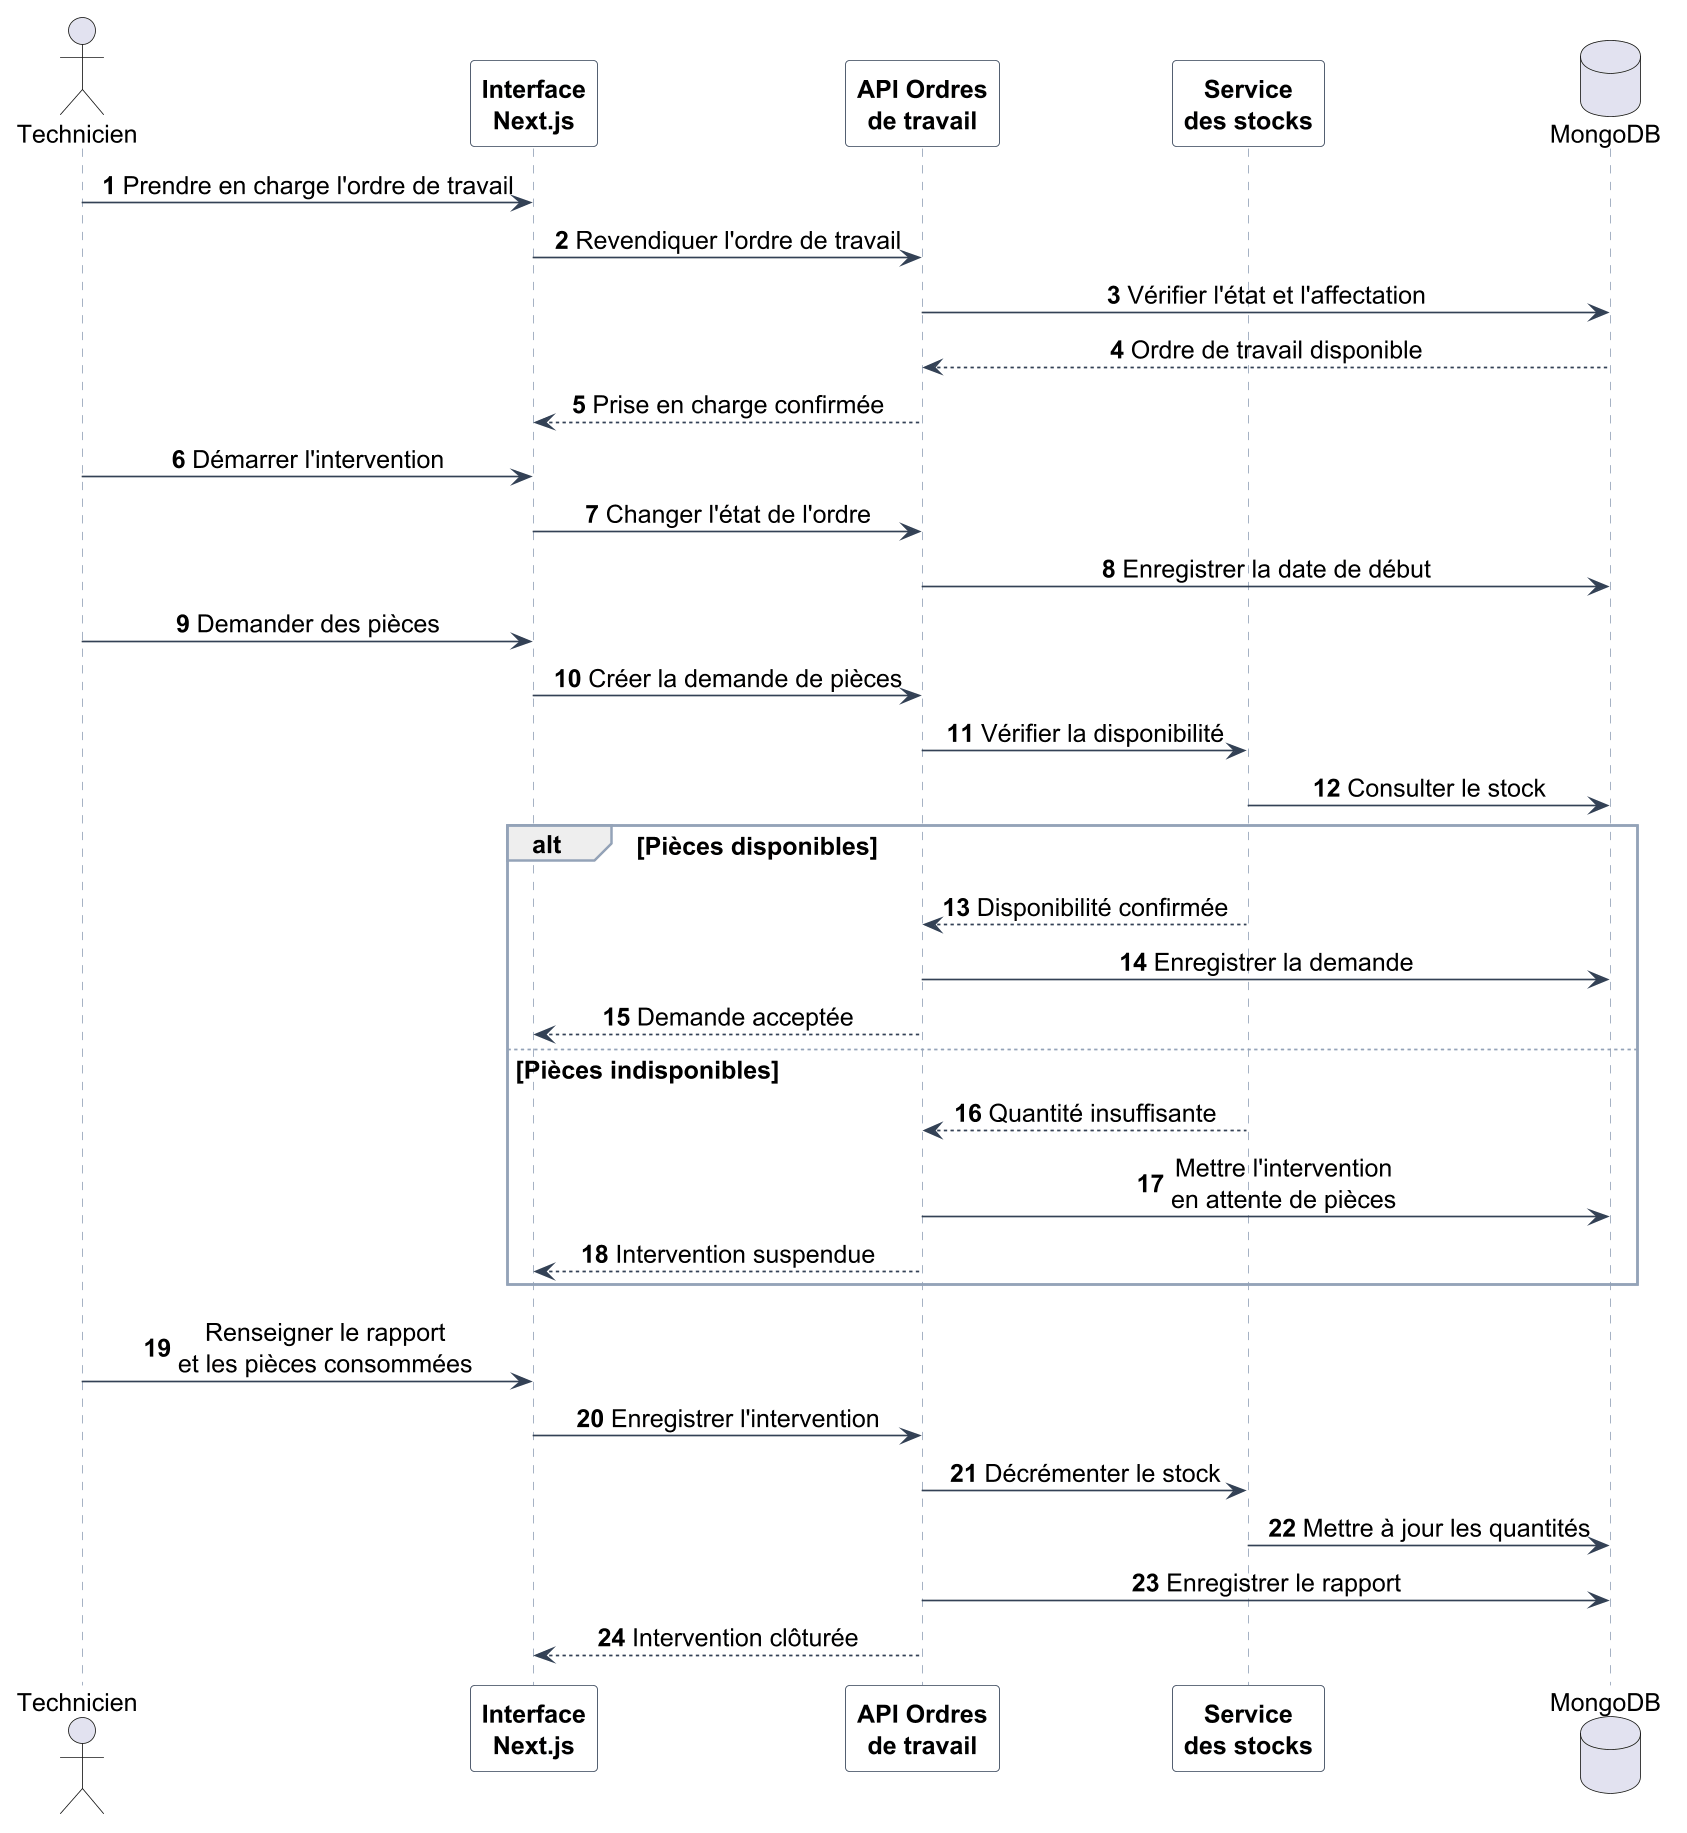

The diagram above was rendered by PlantUML. Its source (embedded in the PNG):
@startuml
autonumber
skinparam dpi 160
skinparam shadowing false
skinparam sequenceMessageAlign center
skinparam defaultFontName SansSerif
skinparam defaultFontSize 15
skinparam sequence {
  ArrowColor #334155
  LifeLineBorderColor #94A3B8
  LifeLineBackgroundColor #EEF2F7
  ParticipantBorderColor #334155
  ParticipantBackgroundColor #F8FAFC
  ParticipantFontStyle bold
  GroupBorderColor #94A3B8
  GroupHeaderFontStyle bold
}

actor "Technicien" as T
participant "Interface\nNext.js" as F
participant "API Ordres\nde travail" as API
participant "Service\ndes stocks" as S
database "MongoDB" as DB

T -> F : Prendre en charge l'ordre de travail
F -> API : Revendiquer l'ordre de travail
API -> DB : Vérifier l'état et l'affectation
DB --> API : Ordre de travail disponible
API --> F : Prise en charge confirmée

T -> F : Démarrer l'intervention
F -> API : Changer l'état de l'ordre
API -> DB : Enregistrer la date de début

T -> F : Demander des pièces
F -> API : Créer la demande de pièces
API -> S : Vérifier la disponibilité
S -> DB : Consulter le stock

alt Pièces disponibles
    S --> API : Disponibilité confirmée
    API -> DB : Enregistrer la demande
    API --> F : Demande acceptée
else Pièces indisponibles
    S --> API : Quantité insuffisante
    API -> DB : Mettre l'intervention\nen attente de pièces
    API --> F : Intervention suspendue
end

T -> F : Renseigner le rapport\net les pièces consommées
F -> API : Enregistrer l'intervention
API -> S : Décrémenter le stock
S -> DB : Mettre à jour les quantités
API -> DB : Enregistrer le rapport
API --> F : Intervention clôturée
@enduml